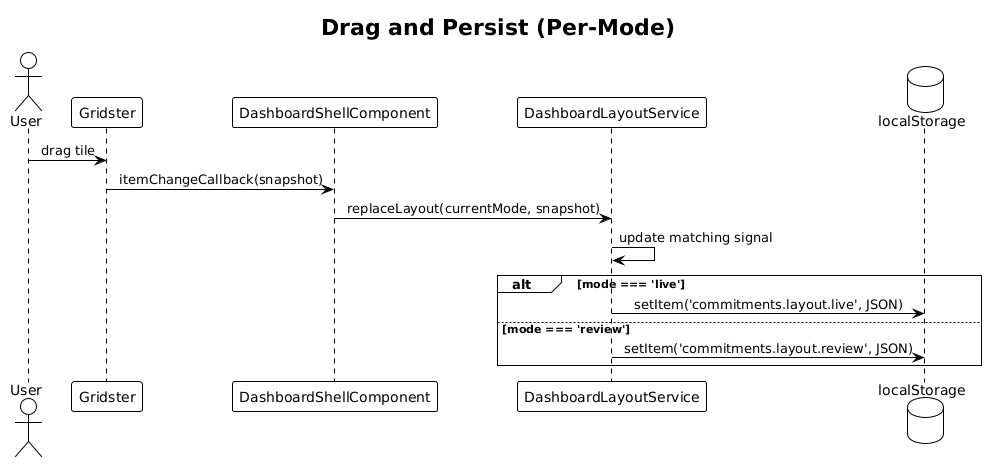

The diagram above was rendered by PlantUML. Its source (embedded in the PNG):
@startuml
!theme plain
skinparam sequenceMessageAlign center

title Drag and Persist (Per-Mode)

actor User
participant Gridster
participant DashboardShellComponent as Shell
participant DashboardLayoutService as L
database localStorage as LS

User -> Gridster: drag tile
Gridster -> Shell: itemChangeCallback(snapshot)
Shell -> L: replaceLayout(currentMode, snapshot)
L -> L: update matching signal
alt mode === 'live'
    L -> LS: setItem('commitments.layout.live', JSON)
else mode === 'review'
    L -> LS: setItem('commitments.layout.review', JSON)
end
@enduml